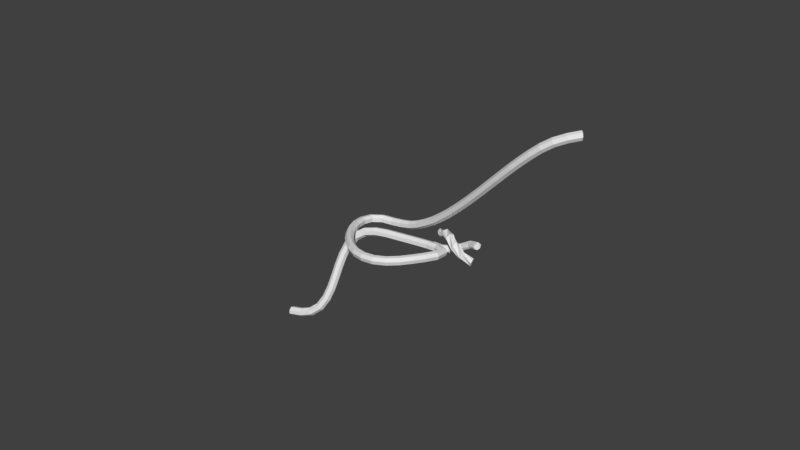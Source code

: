 # Source: rope1.blend  (saved by Blender 2.77.0; exported with 4.5.12 LTS)
import bpy
from mathutils import Matrix  # noqa: F401  (used for matrix-valued properties, if any)

bpy.ops.wm.read_factory_settings(use_empty=True)
scene = bpy.context.scene
scene.name = 'Scene'

# ---- collections
col_collection_1 = bpy.data.collections.new('Collection 1'); scene.collection.children.link(col_collection_1)

# ---- world
world_world = bpy.data.worlds.new('World'); scene.world = world_world
world_world.color = (0.05088, 0.05088, 0.05088)
world_world.use_sun_shadow = False
world_world.sun_shadow_jitter_overblur = 0.0
world_world.cycles.sampling_method = 'MANUAL'

# ---- meshes
me_cylinder_006 = bpy.data.meshes.new('Cylinder.006')
me_cylinder_006.from_pydata([(0.06855, 0.05685, -0.03938), (-0.06855, 0.05685, 0.03938), (0.09069, 0.03545, -0.0008413), (-0.04641, 0.03545, 0.07792), (0.09616, -0.01265, 0.008678), (-0.04094, -0.01265, 0.08744), (0.08084, -0.05122, -0.01799), (-0.05626, -0.05122, 0.06077), (0.05626, -0.05122, -0.06077), (-0.08084, -0.05122, 0.01799), (0.04094, -0.01265, -0.08744), (-0.09616, -0.01265, -0.008678), (0.04641, 0.03545, -0.07792), (-0.09069, 0.03545, 0.0008413)], [], [(0, 2, 3, 1), (2, 4, 5, 3), (4, 6, 7, 5), (6, 8, 9, 7), (8, 10, 11, 9), (3, 5, 7, 9, 11, 13, 1), (10, 12, 13, 11), (12, 0, 1, 13), (0, 12, 10, 8, 6, 4, 2)])
me_cylinder_006.use_remesh_preserve_volume = False
me_cylinder_006.use_remesh_preserve_attributes = False
me_cylinder_006.use_mirror_vertex_groups = False
me_cylinder_006.update()
me_cylinder_004 = bpy.data.meshes.new('Cylinder.004')
me_cylinder_004.from_pydata([(-0.06847, 0.05685, -0.03953), (0.06847, 0.05685, 0.03953), (-0.04624, 0.03545, -0.07802), (0.09069, 0.03545, 0.001035), (-0.04075, -0.01265, -0.08753), (0.09618, -0.01265, -0.008472), (-0.05613, -0.05122, -0.06089), (0.0808, -0.05122, 0.01817), (-0.0808, -0.05122, -0.01817), (0.05613, -0.05122, 0.06089), (-0.09618, -0.01265, 0.008472), (0.04075, -0.01265, 0.08753), (-0.09069, 0.03545, -0.001035), (0.04624, 0.03545, 0.07802)], [], [(0, 1, 3, 2), (2, 3, 5, 4), (4, 5, 7, 6), (6, 7, 9, 8), (8, 9, 11, 10), (3, 1, 13, 11, 9, 7, 5), (10, 11, 13, 12), (12, 13, 1, 0), (0, 2, 4, 6, 8, 10, 12)])
me_cylinder_004.use_remesh_preserve_volume = False
me_cylinder_004.use_remesh_preserve_attributes = False
me_cylinder_004.use_mirror_vertex_groups = False
me_cylinder_004.update()
me_cylinder_003 = bpy.data.meshes.new('Cylinder.003')
me_cylinder_003.from_pydata([(-0.08619, 0.06346, -2.475e-09), (0.08619, 0.06346, 7.998e-09), (-0.08619, 0.03957, -0.04961), (0.08619, 0.03957, -0.04961), (-0.08619, -0.01412, -0.06187), (0.08619, -0.01412, -0.06187), (-0.08619, -0.05717, -0.02753), (0.08619, -0.05717, -0.02753), (-0.08619, -0.05717, 0.02753), (0.08619, -0.05717, 0.02753), (-0.08619, -0.01412, 0.06187), (0.08619, -0.01412, 0.06187), (-0.08619, 0.03957, 0.04961), (0.08619, 0.03957, 0.04961)], [], [(0, 1, 3, 2), (2, 3, 5, 4), (4, 5, 7, 6), (6, 7, 9, 8), (8, 9, 11, 10), (3, 1, 13, 11, 9, 7, 5), (10, 11, 13, 12), (12, 13, 1, 0), (0, 2, 4, 6, 8, 10, 12)])
me_cylinder_003.use_remesh_preserve_volume = False
me_cylinder_003.use_remesh_preserve_attributes = False
me_cylinder_003.use_mirror_vertex_groups = False
me_cylinder_003.update()

# ---- curves / text
cu_beziercircle = bpy.data.curves.new('BezierCircle', 'CURVE')
cu_beziercircle.dimensions = '3D'
_sp = cu_beziercircle.splines.new('BEZIER'); _sp.bezier_points.add(3)
_sp.bezier_points.foreach_set('co', [-1.0, 0.0, 0.0, 0.0, 1.0, 0.0, 1.0, 0.0, 0.0, 0.0, -1.0, 0.0])
_sp.bezier_points.foreach_set('handle_left', [-1.0, -0.5521, 0.0, -0.5521, 1.0, 0.0, 1.0, 0.5521, 0.0, 0.5521, -1.0, 0.0])
_sp.bezier_points.foreach_set('handle_right', [-1.0, 0.5521, 0.0, 0.5521, 1.0, 0.0, 1.0, -0.5521, 0.0, -0.5521, -1.0, 0.0])
for _p, _l, _r in zip(_sp.bezier_points, ['AUTO', 'AUTO', 'AUTO', 'AUTO'], ['AUTO', 'AUTO', 'AUTO', 'AUTO']): _p.handle_left_type = _l; _p.handle_right_type = _r
_sp.order_u = 0
_sp.order_v = 0
_sp.use_cyclic_u = True
cu_beziercircle.use_path = True
cu_beziercircle.use_path_clamp = True
cu_beziercircle.bevel_resolution = 0
cu_beziercircle.fill_mode = 'HALF'
cu_beziercurve_002 = bpy.data.curves.new('BezierCurve.002', 'CURVE')
cu_beziercurve_002.dimensions = '3D'
_sp = cu_beziercurve_002.splines.new('BEZIER'); _sp.bezier_points.add(4)
_sp.bezier_points.foreach_set('co', [-2.325, 0.0, 2.206, 0.158, -0.3643, 0.1788, 0.04917, -0.04302, 0.8192, 0.2448, -0.9546, -0.2569, 1.349, -1.397, -1.234])
_sp.bezier_points.foreach_set('handle_left', [-2.825, -0.5, 2.206, -0.842, -0.3643, 0.1788, -0.08326, 0.4317, 0.4411, 0.1124, -0.4799, -0.635, 1.217, -0.9223, -1.612])
_sp.bezier_points.foreach_set('handle_right', [-1.825, 0.5, 2.206, 1.158, -0.3643, 0.1788, 0.1902, -0.5485, 1.222, 0.3859, -1.46, 0.1457, 1.49, -1.902, -0.8312])
for _p, _l, _r in zip(_sp.bezier_points, ['ALIGNED', 'ALIGNED', 'ALIGNED', 'ALIGNED', 'ALIGNED'], ['ALIGNED', 'ALIGNED', 'ALIGNED', 'ALIGNED', 'ALIGNED']): _p.handle_left_type = _l; _p.handle_right_type = _r
_sp.order_u = 0
_sp.order_v = 0
cu_beziercurve_002.use_path = True
cu_beziercurve_002.use_path_clamp = True
cu_beziercurve_002.bevel_resolution = 0
cu_beziercurve_002.fill_mode = 'HALF'
cu_beziercurve = bpy.data.curves.new('BezierCurve', 'CURVE')
cu_beziercurve.dimensions = '3D'
_sp = cu_beziercurve.splines.new('BEZIER'); _sp.bezier_points.add(4)
_sp.bezier_points.foreach_set('co', [1.995, -1.51e-07, 2.067, -0.868, 0.07589, -0.03664, 0.1048, -1.014, 0.1414, -0.7134, -0.3848, 0.03594, -1.816, -1.108, -1.327])
_sp.bezier_points.foreach_set('handle_left', [2.495, 0.5, 2.067, 0.132, 0.07589, -0.03664, -0.5061, -1.805, 0.1414, 0.2746, -0.2304, 0.03594, -0.828, -0.9534, -1.327])
_sp.bezier_points.foreach_set('handle_right', [1.495, -0.5, 2.067, -1.868, 0.07589, -0.03664, 0.7157, -0.2218, 0.1414, -1.701, -0.5393, 0.03594, -2.804, -1.262, -1.327])
for _p, _l, _r in zip(_sp.bezier_points, ['ALIGNED', 'ALIGNED', 'ALIGNED', 'ALIGNED', 'ALIGNED'], ['ALIGNED', 'ALIGNED', 'ALIGNED', 'ALIGNED', 'ALIGNED']): _p.handle_left_type = _l; _p.handle_right_type = _r
_sp.order_u = 0
_sp.order_v = 0
cu_beziercurve.use_path = True
cu_beziercurve.use_path_clamp = True
cu_beziercurve.bevel_resolution = 0
cu_beziercurve.fill_mode = 'HALF'

# ---- objects
ob_beziercircle = bpy.data.objects.new('BezierCircle', cu_beziercircle)
ob_cylinder_002 = bpy.data.objects.new('Cylinder.002', me_cylinder_006)
ob_cylinder = bpy.data.objects.new('Cylinder', me_cylinder_004)
ob_beziercurve_001 = bpy.data.objects.new('BezierCurve.001', cu_beziercurve_002)
ob_beziercurve = bpy.data.objects.new('BezierCurve', cu_beziercurve)
ob_cylinder_001 = bpy.data.objects.new('Cylinder.001', me_cylinder_003)

# ---- transforms, parenting, visibility, modifiers, constraints
ob_beziercircle.location = (0.0, 0.0, 0.0)
ob_beziercircle.rotation_euler = (-0.0, 1.571, 0.0)
ob_beziercircle.scale = (0.1052, 0.1052, 0.1052)
ob_beziercircle.lineart.crease_threshold = 0.0
ob_cylinder_002.location = (0.0, -0.2301, -0.5827)
ob_cylinder_002.rotation_euler = (3.142, -0.0, 0.0)
ob_cylinder_002.lineart.crease_threshold = 0.0
_m = ob_cylinder_002.modifiers.new('Array', 'ARRAY')
_m.fit_type = 'FIT_CURVE'
_m.curve = ob_beziercircle
_m.constant_offset_displace = (0.0, 0.0, 0.0)
_m.relative_offset_displace = (0.7, 0.0, -0.45)
_m = ob_cylinder_002.modifiers.new('Curve', 'CURVE')
_m.object = ob_beziercircle
ob_cylinder.location = (0.0, 0.0, 0.1065)
ob_cylinder.lineart.crease_threshold = 0.0
_m = ob_cylinder.modifiers.new('Array', 'ARRAY')
_m.fit_type = 'FIT_CURVE'
_m.curve = ob_beziercircle
_m.constant_offset_displace = (0.0, 0.0, 0.0)
_m.relative_offset_displace = (0.7, 0.0, 0.45)
_m = ob_cylinder.modifiers.new('Curve', 'CURVE')
_m.object = ob_beziercircle
ob_beziercurve_001.location = (0.0, 0.0, 0.0)
ob_beziercurve_001.hide_viewport = True
ob_beziercurve_001.lineart.crease_threshold = 0.0
ob_beziercurve.location = (0.0, 0.0, 0.0)
ob_beziercurve.hide_viewport = True
ob_beziercurve.lineart.crease_threshold = 0.0
ob_cylinder_001.location = (0.0, 0.0, 0.0)
ob_cylinder_001.hide_viewport = True
ob_cylinder_001.lineart.crease_threshold = 0.0
_m = ob_cylinder_001.modifiers.new('Array', 'ARRAY')
_m.fit_type = 'FIT_CURVE'
_m.count = 50
_m.curve = ob_beziercurve
_m.constant_offset_displace = (0.0, 0.0, 0.0)
_m = ob_cylinder_001.modifiers.new('Curve', 'CURVE')
_m.object = ob_beziercurve

# ---- collection membership
col_collection_1.objects.link(ob_beziercircle)
col_collection_1.objects.link(ob_cylinder_002)
col_collection_1.objects.link(ob_cylinder)
col_collection_1.objects.link(ob_beziercurve_001)
col_collection_1.objects.link(ob_beziercurve)
col_collection_1.objects.link(ob_cylinder_001)

# ---- scene / render settings (as saved in the file)
scene.frame_start = 1; scene.frame_end = 250; scene.frame_set(1)
scene.render.engine = 'CYCLES'
scene.render.resolution_percentage = 50
scene.render.dither_intensity = 0.0
scene.cycles.use_denoising = False
scene.cycles.samples = 128
scene.cycles.sampling_pattern = 'TABULATED_SOBOL'
scene.cycles.light_sampling_threshold = 0.0
scene.cycles.use_adaptive_sampling = False
scene.cycles.use_light_tree = False
scene.cycles.blur_glossy = 0.0
scene.cycles.sample_clamp_indirect = 0.0
scene.view_settings.view_transform = 'Standard'
bpy.context.view_layer.update()

# ---- added for rendering (the .blend has no active camera and no usable light): camera, sun
cam_auto = bpy.data.cameras.new('AutoCamera')
cam_auto.lens = 50.0
cam_auto.sensor_width = 36.0
cam_auto.clip_end = 1000.0
ob_auto_camera = bpy.data.objects.new('AutoCamera', cam_auto)
scene.collection.objects.link(ob_auto_camera)
ob_auto_camera.location = (8.24538, -10.7528, 7.16736)
ob_auto_camera.rotation_euler = (1.09748, -7.21219e-08, 0.694738)
scene.camera = ob_auto_camera
light_auto_sun = bpy.data.lights.new('AutoSun', 'SUN')
light_auto_sun.energy = 3.0
light_auto_sun.angle = 0.0523599
ob_auto_sun = bpy.data.objects.new('AutoSun', light_auto_sun)
scene.collection.objects.link(ob_auto_sun)
ob_auto_sun.rotation_euler = (0.872665, 0.174533, 0.523599)
bpy.context.view_layer.update()
